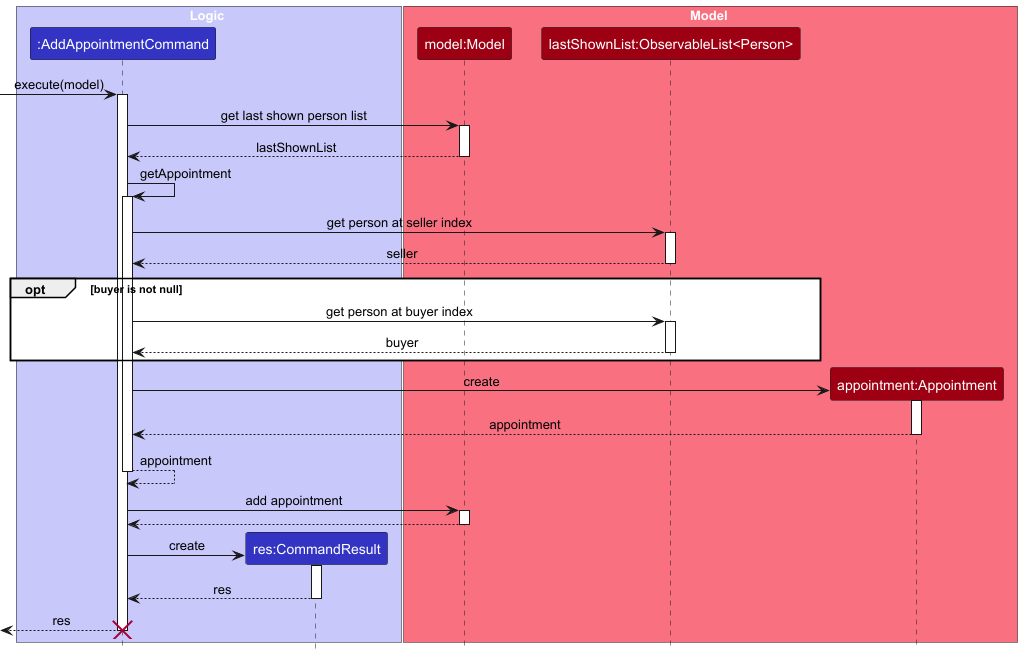

The diagram above was rendered by PlantUML. Its source (embedded in the PNG):
@startuml
!include style.puml
skinparam ArrowFontStyle plain

box Logic LOGIC_COLOR_T1
participant ":AddAppointmentCommand" as AddAppointmentCommand LOGIC_COLOR
participant "res:CommandResult" as CommandResult LOGIC_COLOR
end box

box Model MODEL_COLOR_T1
participant "model:Model" as Model MODEL_COLOR
participant "lastShownList:ObservableList<Person>" as LastShownList MODEL_COLOR
participant "appointment:Appointment" as Appointment MODEL_COLOR
end box

[-> AddAppointmentCommand : execute(model)
activate AddAppointmentCommand

AddAppointmentCommand -> Model : get last shown person list
activate Model

Model --> AddAppointmentCommand : lastShownList
deactivate Model

AddAppointmentCommand -> AddAppointmentCommand : getAppointment
activate AddAppointmentCommand

AddAppointmentCommand -> LastShownList : get person at seller index
activate LastShownList

LastShownList --> AddAppointmentCommand : seller
deactivate LastShownList

opt buyer is not null

AddAppointmentCommand -> LastShownList : get person at buyer index
activate LastShownList

LastShownList --> AddAppointmentCommand : buyer
deactivate LastShownList

end opt

AddAppointmentCommand -> Appointment ** : create
activate Appointment

Appointment --> AddAppointmentCommand : appointment
deactivate Appointment

AddAppointmentCommand --> AddAppointmentCommand : appointment
deactivate AddAppointmentCommand

AddAppointmentCommand -> Model : add appointment
activate Model

Model --> AddAppointmentCommand
deactivate Model

AddAppointmentCommand -> CommandResult ** : create
activate CommandResult

CommandResult --> AddAppointmentCommand : res
deactivate CommandResult

AddAppointmentCommand -->[ : res
deactivate AddAppointmentCommand

destroy AddAppointmentCommand

@enduml